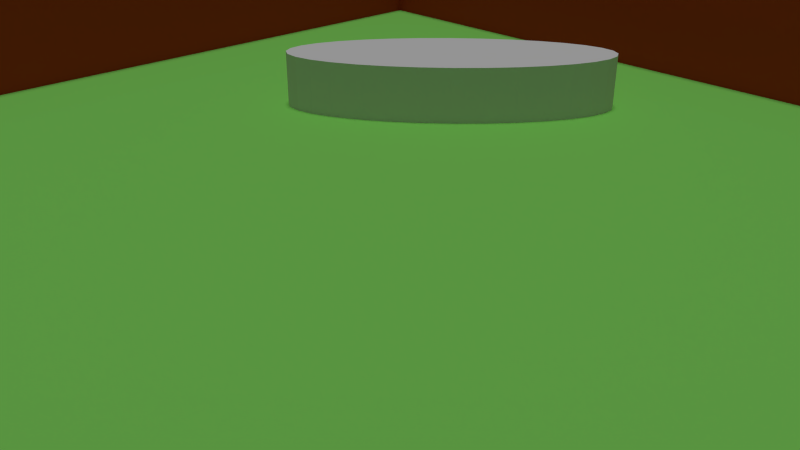 # Source: bug.blend  (saved by Blender 2.76.0; exported with 4.5.12 LTS)
import bpy
from mathutils import Matrix  # noqa: F401  (used for matrix-valued properties, if any)

bpy.ops.wm.read_factory_settings(use_empty=True)
scene = bpy.context.scene
scene.name = 'Scene'

# ---- collections
col_collection_1 = bpy.data.collections.new('Collection 1'); scene.collection.children.link(col_collection_1)
col_collection_2 = bpy.data.collections.new('Collection 2'); scene.collection.children.link(col_collection_2)
col_collection_2.hide_render = True
col_collection_2.hide_viewport = True

# ---- materials (node trees are filled in below, after node groups)
mat_woodt = bpy.data.materials.new('woodt')
mat_woodt.alpha_threshold = 0.0
mat_woodt.use_transparent_shadow = False
mat_woodt.diffuse_color = (0.6038, 0.06035, 0.02194, 1.0)
mat_woodt.roughness = 0.5
mat_grass = bpy.data.materials.new('grass')
mat_grass.alpha_threshold = 0.0
mat_grass.use_transparent_shadow = False
mat_grass.preview_render_type = 'CUBE'
mat_grass.diffuse_color = (0.2674, 0.8, 0.1406, 1.0)
mat_grass.specular_color = (1.0, 0.7679, 0.819)
mat_grass.roughness = 0.5
mat_grass.line_color = (0.0, 0.0, 0.0, 1.0)

# ---- material node trees

# ---- world
world_world = bpy.data.worlds.new('World'); scene.world = world_world
world_world.color = (0.05088, 0.05088, 0.05088)
world_world.use_sun_shadow = False
world_world.sun_shadow_jitter_overblur = 0.0
world_world.cycles.sampling_method = 'MANUAL'
world_world.cycles.sample_map_resolution = 256

# ---- cameras
cam_camera = bpy.data.cameras.new('Camera')
cam_camera.clip_end = 100.0
cam_camera.lens = 35.0
cam_camera.sensor_width = 32.0
cam_camera.sensor_height = 18.0
cam_camera.ortho_scale = 7.314
cam_camera.dof.focus_distance = 0.0
cam_camera.dof.aperture_fstop = 128.0

# ---- lights
light_sun = bpy.data.lights.new('Sun', 'SUN')
light_sun.transmission_factor = 0.0
light_sun.angle = 0.1993
light_sun.energy = 1.0
light_sun.shadow_buffer_clip_start = 0.5
light_sun.shadow_soft_size = 0.1
light_sun.shadow_cascade_max_distance = 1000.0
light_sun.cycles.use_multiple_importance_sampling = False

# ---- meshes
me_cylinder = bpy.data.meshes.new('Cylinder')
me_cylinder.from_pydata([(0.0, 1.0, -1.0), (0.0, 1.0, 1.0), (0.1951, 0.9808, -1.0), (0.1951, 0.9808, 1.0), (0.3827, 0.9239, -1.0), (0.3827, 0.9239, 1.0), (0.5556, 0.8315, -1.0), (0.5556, 0.8315, 1.0), (0.7071, 0.7071, -1.0), (0.7071, 0.7071, 1.0), (0.8315, 0.5556, -1.0), (0.8315, 0.5556, 1.0), (0.9239, 0.3827, -1.0), (0.9239, 0.3827, 1.0), (0.9808, 0.1951, -1.0), (0.9808, 0.1951, 1.0), (1.0, 7.55e-08, -1.0), (1.0, 7.55e-08, 1.0), (0.9808, -0.1951, -1.0), (0.9808, -0.1951, 1.0), (0.9239, -0.3827, -1.0), (0.9239, -0.3827, 1.0), (0.8315, -0.5556, -1.0), (0.8315, -0.5556, 1.0), (0.7071, -0.7071, -1.0), (0.7071, -0.7071, 1.0), (0.5556, -0.8315, -1.0), (0.5556, -0.8315, 1.0), (0.3827, -0.9239, -1.0), (0.3827, -0.9239, 1.0), (0.1951, -0.9808, -1.0), (0.1951, -0.9808, 1.0), (-3.258e-07, -1.0, -1.0), (-3.258e-07, -1.0, 1.0), (-0.1951, -0.9808, -1.0), (-0.1951, -0.9808, 1.0), (-0.3827, -0.9239, -1.0), (-0.3827, -0.9239, 1.0), (-0.5556, -0.8315, -1.0), (-0.5556, -0.8315, 1.0), (-0.7071, -0.7071, -1.0), (-0.7071, -0.7071, 1.0), (-0.8315, -0.5556, -1.0), (-0.8315, -0.5556, 1.0), (-0.9239, -0.3827, -1.0), (-0.9239, -0.3827, 1.0), (-0.9808, -0.1951, -1.0), (-0.9808, -0.1951, 1.0), (-1.0, 9.656e-07, -1.0), (-1.0, 9.656e-07, 1.0), (-0.9808, 0.1951, -1.0), (-0.9808, 0.1951, 1.0), (-0.9239, 0.3827, -1.0), (-0.9239, 0.3827, 1.0), (-0.8315, 0.5556, -1.0), (-0.8315, 0.5556, 1.0), (-0.7071, 0.7071, -1.0), (-0.7071, 0.7071, 1.0), (-0.5556, 0.8315, -1.0), (-0.5556, 0.8315, 1.0), (-0.3827, 0.9239, -1.0), (-0.3827, 0.9239, 1.0), (-0.1951, 0.9808, -1.0), (-0.1951, 0.9808, 1.0)], [], [(0, 1, 3, 2), (2, 3, 5, 4), (4, 5, 7, 6), (6, 7, 9, 8), (8, 9, 11, 10), (10, 11, 13, 12), (12, 13, 15, 14), (14, 15, 17, 16), (16, 17, 19, 18), (18, 19, 21, 20), (20, 21, 23, 22), (22, 23, 25, 24), (24, 25, 27, 26), (26, 27, 29, 28), (28, 29, 31, 30), (30, 31, 33, 32), (32, 33, 35, 34), (34, 35, 37, 36), (36, 37, 39, 38), (38, 39, 41, 40), (40, 41, 43, 42), (42, 43, 45, 44), (44, 45, 47, 46), (46, 47, 49, 48), (48, 49, 51, 50), (50, 51, 53, 52), (52, 53, 55, 54), (54, 55, 57, 56), (56, 57, 59, 58), (58, 59, 61, 60), (3, 1, 63, 61, 59, 57, 55, 53, 51, 49, 47, 45, 43, 41, 39, 37, 35, 33, 31, 29, 27, 25, 23, 21, 19, 17, 15, 13, 11, 9, 7, 5), (60, 61, 63, 62), (62, 63, 1, 0), (0, 2, 4, 6, 8, 10, 12, 14, 16, 18, 20, 22, 24, 26, 28, 30, 32, 34, 36, 38, 40, 42, 44, 46, 48, 50, 52, 54, 56, 58, 60, 62)])
me_cylinder.use_remesh_preserve_volume = False
me_cylinder.use_remesh_preserve_attributes = False
me_cylinder.use_mirror_vertex_groups = False
me_cylinder.update()
me_cube_002 = bpy.data.meshes.new('Cube.002')
me_cube_002.from_pydata([(-1.0, -1.0, -1.0), (-1.0, -1.0, 1.0), (-1.0, 1.0, -1.0), (-1.0, 1.0, 1.0), (1.0, -1.0, -1.0), (1.0, -1.0, 1.0), (1.0, 1.0, -1.0), (1.0, 1.0, 1.0), (1.053, 1.0, 1.0), (1.053, 1.0, -1.0), (1.053, -1.0, -1.0), (1.053, -1.0, 1.0), (-1.053, 1.0, -1.0), (-1.053, -1.0, -1.0), (-1.053, -1.0, 1.0), (-1.053, 1.0, 1.0), (-1.0, -1.053, -1.0), (-1.0, -1.053, 1.0), (1.0, -1.053, 1.0), (1.0, -1.053, -1.0), (1.053, -1.053, 1.0), (1.053, -1.053, -1.0), (-1.053, -1.053, -1.0), (-1.053, -1.053, 1.0), (-1.0, 1.053, 1.0), (-1.0, 1.053, -1.0), (1.0, 1.053, -1.0), (1.0, 1.053, 1.0), (1.053, 1.053, 1.0), (1.053, 1.053, -1.0), (-1.053, 1.053, 1.0), (-1.053, 1.053, -1.0)], [], [(1, 3, 15, 14), (2, 12, 31, 25), (1, 14, 23, 17), (4, 10, 21, 19), (9, 8, 11, 10), (4, 6, 9, 10), (7, 5, 11, 8), (9, 6, 26, 29), (13, 14, 15, 12), (2, 0, 13, 12), (15, 3, 24, 30), (5, 1, 17, 18), (18, 19, 21, 20), (19, 18, 17, 16), (16, 17, 23, 22), (14, 13, 22, 23), (0, 4, 19, 16), (11, 5, 18, 20), (13, 0, 16, 22), (10, 11, 20, 21), (25, 24, 27, 26), (26, 27, 28, 29), (24, 25, 31, 30), (3, 7, 27, 24), (12, 15, 30, 31), (8, 9, 29, 28), (7, 8, 28, 27), (6, 2, 25, 26), (0, 1, 5, 4), (4, 5, 7, 6), (2, 3, 1, 0), (6, 7, 3, 2)])
me_cube_002.materials.append(mat_woodt)
me_cube_002.use_remesh_preserve_volume = False
me_cube_002.use_remesh_preserve_attributes = False
me_cube_002.use_mirror_vertex_groups = False
me_cube_002.update()
me_cube = bpy.data.meshes.new('Cube')
me_cube.from_pydata([(1.0, 1.0, -1.0), (1.0, -1.0, -1.0), (-1.0, -1.0, -1.0), (-1.0, 1.0, -1.0), (1.0, 1.0, 1.0), (1.0, -1.0, 1.0), (-1.0, -1.0, 1.0), (-1.0, 1.0, 1.0)], [], [(0, 1, 2, 3), (4, 7, 6, 5), (0, 4, 5, 1), (1, 5, 6, 2), (2, 6, 7, 3), (4, 0, 3, 7)])
me_cube.materials.append(mat_grass)
me_cube.use_remesh_preserve_volume = False
me_cube.use_remesh_preserve_attributes = False
me_cube.use_mirror_vertex_groups = False
me_cube.update()

# ---- objects
ob_sun = bpy.data.objects.new('Sun', light_sun)
ob_cylinder = bpy.data.objects.new('Cylinder', me_cylinder)
ob_cube_001 = bpy.data.objects.new('Cube.001', me_cube_002)
ob_cube = bpy.data.objects.new('Cube', me_cube)
ob_camera = bpy.data.objects.new('Camera', cam_camera)

# ---- transforms, parenting, visibility, modifiers, constraints
ob_sun.location = (3.026, 2.146, 11.77)
ob_sun.lineart.crease_threshold = 0.0
ob_cylinder.location = (-3.183, 4.817, 0.09998)
ob_cylinder.rotation_euler = (0.0, -0.0, 0.7854)
ob_cylinder.scale = (3.0, 1.0, 1.0)
ob_cylinder.lineart.crease_threshold = 0.0
ob_cube_001.location = (0.0, 0.0, 1.0)
ob_cube_001.scale = (9.5, 9.5, 1.0)
ob_cube_001.lineart.crease_threshold = 0.0
ob_cube.location = (0.0, 0.0, 0.0)
ob_cube.scale = (10.0, 10.0, 0.1)
ob_cube.lock_rotations_4d = False
ob_cube.empty_display_type = 'ARROWS'
ob_cube.lineart.crease_threshold = 0.0
ob_camera.location = (7.481, -6.508, 5.344)
ob_camera.rotation_euler = (1.109, 0.0, 0.8149)
ob_camera.lock_rotations_4d = False
ob_camera.empty_display_type = 'ARROWS'
ob_camera.color = (0.0, 0.0, 0.0, 0.0)
ob_camera.display_type = 'WIRE'
ob_camera.lineart.crease_threshold = 0.0

# ---- collection membership
col_collection_1.objects.link(ob_sun)
col_collection_1.objects.link(ob_cylinder)
col_collection_1.objects.link(ob_cube_001)
col_collection_1.objects.link(ob_cube)
col_collection_1.objects.link(ob_camera)
col_collection_2.objects.link(ob_cube_001)

# ---- scene / render settings (as saved in the file)
scene.camera = ob_camera
scene.frame_start = 1; scene.frame_end = 250; scene.frame_set(1)
scene.render.engine = 'BLENDER_EEVEE_NEXT'
scene.render.resolution_percentage = 50
scene.render.dither_intensity = 0.0
scene.cycles.use_denoising = False
scene.cycles.samples = 10
scene.cycles.sampling_pattern = 'TABULATED_SOBOL'
scene.cycles.light_sampling_threshold = 0.0
scene.cycles.use_adaptive_sampling = False
scene.cycles.use_light_tree = False
scene.cycles.blur_glossy = 0.0
scene.cycles.pixel_filter_type = 'GAUSSIAN'
scene.cycles.sample_clamp_indirect = 0.0
scene.view_settings.view_transform = 'Standard'
bpy.context.view_layer.update()

